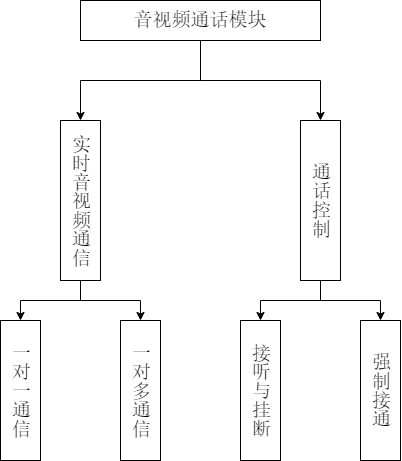

The diagram above was exported from draw.io. Its source (the exported page's mxGraphModel, read from the mxfile embedded in the PNG):
<mxGraphModel dx="932" dy="1828" grid="1" gridSize="10" guides="1" tooltips="1" connect="1" arrows="1" fold="1" page="1" pageScale="1" pageWidth="827" pageHeight="1169" math="0" shadow="0">
  <root>
    <mxCell id="0" />
    <mxCell id="1" parent="0" />
    <mxCell id="I0hwdgm-J9Qz-dGP7Oh1-1" style="edgeStyle=orthogonalEdgeStyle;rounded=0;orthogonalLoop=1;jettySize=auto;html=1;exitX=0.5;exitY=1;exitDx=0;exitDy=0;entryX=0.5;entryY=0;entryDx=0;entryDy=0;" edge="1" parent="1" source="I0hwdgm-J9Qz-dGP7Oh1-4" target="I0hwdgm-J9Qz-dGP7Oh1-11">
      <mxGeometry relative="1" as="geometry" />
    </mxCell>
    <mxCell id="I0hwdgm-J9Qz-dGP7Oh1-2" style="edgeStyle=orthogonalEdgeStyle;rounded=0;orthogonalLoop=1;jettySize=auto;html=1;exitX=0.5;exitY=1;exitDx=0;exitDy=0;entryX=0.5;entryY=0;entryDx=0;entryDy=0;" edge="1" parent="1" source="I0hwdgm-J9Qz-dGP7Oh1-4" target="I0hwdgm-J9Qz-dGP7Oh1-8">
      <mxGeometry relative="1" as="geometry" />
    </mxCell>
    <mxCell id="I0hwdgm-J9Qz-dGP7Oh1-4" value="音视频通话模块" style="rounded=0;whiteSpace=wrap;html=1;fontFamily=宋体;fontSize=19;" vertex="1" parent="1">
      <mxGeometry x="280" y="240" width="240" height="40" as="geometry" />
    </mxCell>
    <mxCell id="I0hwdgm-J9Qz-dGP7Oh1-5" style="edgeStyle=orthogonalEdgeStyle;rounded=0;orthogonalLoop=1;jettySize=auto;html=1;entryX=0.5;entryY=0;entryDx=0;entryDy=0;exitX=0.5;exitY=1;exitDx=0;exitDy=0;" edge="1" parent="1" source="I0hwdgm-J9Qz-dGP7Oh1-8" target="I0hwdgm-J9Qz-dGP7Oh1-18">
      <mxGeometry relative="1" as="geometry">
        <mxPoint x="270" y="530" as="sourcePoint" />
        <mxPoint x="280" y="540" as="targetPoint" />
      </mxGeometry>
    </mxCell>
    <mxCell id="I0hwdgm-J9Qz-dGP7Oh1-6" style="edgeStyle=orthogonalEdgeStyle;rounded=0;orthogonalLoop=1;jettySize=auto;html=1;exitX=0.5;exitY=1;exitDx=0;exitDy=0;entryX=0.5;entryY=0;entryDx=0;entryDy=0;" edge="1" parent="1" source="I0hwdgm-J9Qz-dGP7Oh1-8" target="I0hwdgm-J9Qz-dGP7Oh1-16">
      <mxGeometry relative="1" as="geometry" />
    </mxCell>
    <mxCell id="I0hwdgm-J9Qz-dGP7Oh1-8" value="实时音视频通信" style="rounded=0;whiteSpace=wrap;html=1;textDirection=vertical-lr;horizontal=1;fontFamily=宋体;spacingTop=0;fontSize=19;" vertex="1" parent="1">
      <mxGeometry x="260" y="360" width="40" height="160" as="geometry" />
    </mxCell>
    <mxCell id="I0hwdgm-J9Qz-dGP7Oh1-9" style="edgeStyle=orthogonalEdgeStyle;rounded=0;orthogonalLoop=1;jettySize=auto;html=1;exitX=0.5;exitY=1;exitDx=0;exitDy=0;entryX=0.5;entryY=0;entryDx=0;entryDy=0;" edge="1" parent="1" source="I0hwdgm-J9Qz-dGP7Oh1-11" target="I0hwdgm-J9Qz-dGP7Oh1-19">
      <mxGeometry relative="1" as="geometry" />
    </mxCell>
    <mxCell id="I0hwdgm-J9Qz-dGP7Oh1-10" style="edgeStyle=orthogonalEdgeStyle;rounded=0;orthogonalLoop=1;jettySize=auto;html=1;exitX=0.5;exitY=1;exitDx=0;exitDy=0;entryX=0.5;entryY=0;entryDx=0;entryDy=0;" edge="1" parent="1" source="I0hwdgm-J9Qz-dGP7Oh1-11" target="I0hwdgm-J9Qz-dGP7Oh1-20">
      <mxGeometry relative="1" as="geometry" />
    </mxCell>
    <mxCell id="I0hwdgm-J9Qz-dGP7Oh1-11" value="通话控制" style="rounded=0;whiteSpace=wrap;html=1;textDirection=vertical-lr;horizontal=1;fontFamily=宋体;spacingTop=0;fontSize=19;" vertex="1" parent="1">
      <mxGeometry x="500" y="360" width="40" height="160" as="geometry" />
    </mxCell>
    <mxCell id="I0hwdgm-J9Qz-dGP7Oh1-16" value="一对一通信" style="rounded=0;whiteSpace=wrap;html=1;textDirection=vertical-lr;horizontal=1;fontFamily=宋体;spacingTop=0;fontSize=19;" vertex="1" parent="1">
      <mxGeometry x="200" y="560" width="40" height="140" as="geometry" />
    </mxCell>
    <mxCell id="I0hwdgm-J9Qz-dGP7Oh1-18" value="一对多通信" style="rounded=0;whiteSpace=wrap;html=1;textDirection=vertical-lr;horizontal=1;fontFamily=宋体;spacingTop=0;fontSize=19;" vertex="1" parent="1">
      <mxGeometry x="320" y="560" width="40" height="140" as="geometry" />
    </mxCell>
    <mxCell id="I0hwdgm-J9Qz-dGP7Oh1-19" value="接听与挂断" style="rounded=0;whiteSpace=wrap;html=1;textDirection=vertical-lr;horizontal=1;fontFamily=宋体;spacingTop=0;fontSize=19;" vertex="1" parent="1">
      <mxGeometry x="440" y="560" width="40" height="140" as="geometry" />
    </mxCell>
    <mxCell id="I0hwdgm-J9Qz-dGP7Oh1-20" value="强制接通" style="rounded=0;whiteSpace=wrap;html=1;textDirection=vertical-lr;horizontal=1;fontFamily=宋体;spacingTop=0;fontSize=19;" vertex="1" parent="1">
      <mxGeometry x="560" y="560" width="40" height="140" as="geometry" />
    </mxCell>
  </root>
</mxGraphModel>